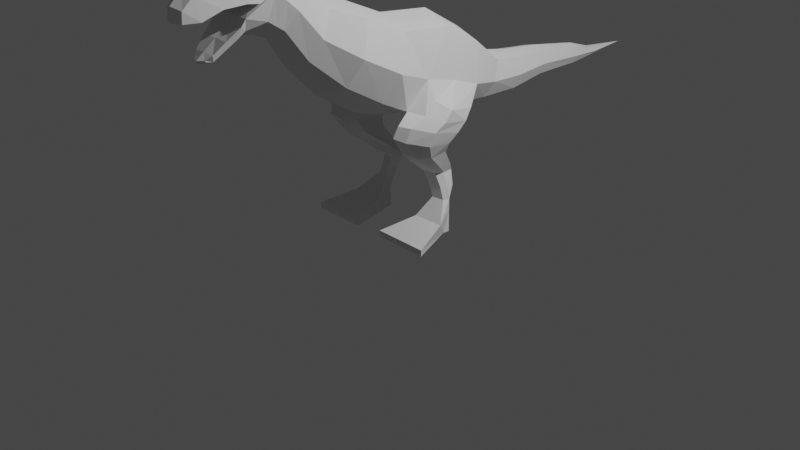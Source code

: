 # Source: Dinosaur.blend  (saved by Blender 3.3.6; exported with 4.5.12 LTS)
import bpy
from mathutils import Matrix  # noqa: F401  (used for matrix-valued properties, if any)

bpy.ops.wm.read_factory_settings(use_empty=True)
scene = bpy.context.scene
scene.name = 'Scene'

# ---- collections
col_references = bpy.data.collections.new('References'); scene.collection.children.link(col_references)
col_collection = bpy.data.collections.new('Collection'); scene.collection.children.link(col_collection)

# ---- world
world_world = bpy.data.worlds.new('World'); scene.world = world_world
world_world.use_nodes = True; world_world.node_tree.nodes.clear()
_N = world_world.node_tree.nodes; _L = world_world.node_tree.links
n0 = _N.new('ShaderNodeOutputWorld'); n0.name = 'World Output'; n0.location = (300, 300)
n1 = _N.new('ShaderNodeBackground'); n1.name = 'Background'; n1.location = (10, 300)
n1.inputs[0].default_value = (0.05088, 0.05088, 0.05088, 1.0)
_L.new(n1.outputs[0], n0.inputs[0])
n0.is_active_output = True
world_world.color = (0.05088, 0.05088, 0.05088)
world_world.use_sun_shadow = False
world_world.sun_shadow_jitter_overblur = 0.0

# ---- cameras
cam_camera = bpy.data.cameras.new('Camera')
cam_camera.clip_end = 100.0
cam_camera.ortho_scale = 7.314

# ---- lights
light_light = bpy.data.lights.new('Light', 'POINT')
light_light.transmission_factor = 0.0
light_light.energy = 1000.0
light_light.shadow_soft_size = 0.1
light_light.shadow_maximum_resolution = 0.006
light_light.use_absolute_resolution = True

# ---- meshes
me_plane = bpy.data.meshes.new('Plane')
me_plane.from_pydata([(0.3756, -0.6122, 2.086), (0.3551, -0.8709, 1.46), (0.3111, 0.4012, 1.774), (0.2992, 0.2192, 1.195), (0.3606, -0.04742, 2.021), (0.4225, -0.6359, 1.345), (0.209, 0.8248, 1.469), (0.2023, 0.6502, 1.113), (0.0, -2.493, 2.795), (0.0, -2.16, 2.282), (0.1716, 1.174, 1.409), (0.0, -2.251, 2.927), (0.0, -2.013, 2.269), (0.0, -1.929, 2.991), (0.0, -1.876, 2.203), (0.0, -1.584, 2.734), (0.0, -1.672, 1.894), (0.0, -1.354, 2.475), (0.0, -1.353, 1.565), (0.174, 1.138, 1.085), (0.0, -1.017, 2.378), (0.0, 2.619, 1.176), (0.1336, 1.635, 1.369), (0.1381, 1.609, 1.127), (0.09798, 2.251, 1.271), (0.09605, 2.231, 1.101), (0.0, 2.61, 1.105), (0.0, 3.149, 1.126), (0.0, 2.227, 1.058), (0.0661, 2.612, 1.117), (0.0, 2.255, 1.295), (0.06828, 2.618, 1.168), (0.0, 1.605, 1.064), (0.3692, -1.052, 2.292), (0.349, -1.293, 1.709), (0.2574, -1.387, 2.413), (0.2434, -1.615, 1.997), (0.2144, -1.615, 2.678), (0.2027, -1.824, 2.297), (0.2144, -1.934, 2.923), (0.2027, -1.991, 2.411), (0.1817, -2.245, 2.859), (0.149, -2.186, 2.36), (0.1442, -2.474, 2.752), (0.104, -2.365, 2.221), (0.1177, -2.632, 2.721), (0.07851, -2.465, 2.146), (0.0, 1.642, 1.401), (0.0, 1.13, 1.003), (0.07426, -2.532, 2.157), (0.1022, -2.734, 2.618), (0.4829, -0.7546, 1.742), (0.3832, 0.3449, 1.368), (0.4549, -0.3983, 1.608), (0.2745, 0.7291, 1.273), (0.0, 1.181, 1.455), (0.0, 0.6067, 1.025), (0.0, 0.8509, 1.521), (0.0, -0.6644, 1.214), (0.0, -0.003609, 2.117), (0.2264, 1.153, 1.232), (0.0, 0.09776, 1.095), (0.1775, 1.619, 1.237), (0.1274, 2.24, 1.178), (0.0, 0.437, 1.854), (0.0, -0.935, 1.305), (0.07976, 2.615, 1.14), (0.0, -0.5741, 2.179), (0.4746, -1.185, 1.971), (0.3309, -1.513, 2.184), (0.2757, -1.73, 2.469), (0.2757, -1.951, 2.667), (0.2402, -2.212, 2.606), (0.1983, -2.409, 2.59), (0.1584, -2.595, 2.514), (0.101, -2.741, 2.513), (0.2223, -2.226, 2.484), (0.07566, -2.544, 2.174), (0.157, -2.385, 2.313), (0.1167, -2.494, 2.213), (0.2144, -1.762, 2.795), (0.2027, -1.908, 2.354), (0.2757, -1.84, 2.568), (0.2044, -2.106, 2.875), (0.2631, -2.106, 2.593), (0.1631, -2.359, 2.786), (0.1307, -2.259, 2.298), (0.2192, -2.31, 2.598), (0.2016, -2.257, 2.419), (0.0, -2.36, 2.169), (0.0, -2.645, 2.776), (0.0, -2.46, 2.111), (0.0, -2.564, 2.134), (0.0, -2.776, 2.646), (0.0, -1.951, 2.667), (0.0, -2.208, 2.606), (0.0, -2.408, 2.59), (0.0, -2.599, 2.514), (0.0, -2.786, 2.513), (0.0, -2.196, 2.476), (0.0, -2.58, 2.162), (0.0, -2.377, 2.315), (0.0, -2.499, 2.223), (0.0, -1.741, 2.856), (0.0, -1.945, 2.236), (0.0, -2.101, 2.951), (0.0, -2.099, 2.593), (0.0, -2.371, 2.837), (0.0, -2.26, 2.226), (0.0, -2.308, 2.598), (0.0, -2.236, 2.413), (0.0, 3.149, 1.126), (0.3209, -0.1897, 1.287), (0.3359, 0.1769, 1.897), (0.0, 0.2167, 1.986), (0.4275, -0.01413, 1.505), (0.0, -0.2833, 1.155), (0.6598, -0.3754, 1.228), (0.5971, -0.03037, 1.145), (0.5432, 0.09347, 1.235), (0.5709, -0.541, 1.315), (0.546, -0.4021, 1.426), (0.6438, -0.2689, 1.324), (0.2925, -0.1351, 0.3157), (0.3678, -0.077, 0.3147), (0.3334, -0.2024, 0.3167), (0.4918, -0.13, 0.3155), (0.4385, -0.06997, 0.3146), (0.4615, -0.1823, 0.3164), (0.3066, -0.1754, 0.2193), (0.3903, -0.1138, 0.2113), (0.268, -0.3678, 0.1436), (0.511, -0.1464, 0.2159), (0.4723, -0.1071, 0.2111), (0.6038, -0.3583, 0.1481), (0.3029, -0.1734, -0.002325), (0.3902, -0.1179, -0.003427), (0.2899, -0.2371, -0.001104), (0.534, -0.1685, -0.002535), (0.4722, -0.1112, -0.003597), (0.5288, -0.2394, -0.001181), (0.1591, -0.7491, 0.06695), (0.7395, -0.7498, 0.06693), (0.1588, -0.7503, 0.002402), (0.7392, -0.751, 0.002378), (0.3005, -0.5071, 0.8975), (0.3559, -0.5396, 1.195), (0.3559, -0.6136, 1.062), (0.3614, -0.009171, 1.029), (0.3634, -0.2136, 0.8703), (0.4011, -0.1928, 0.9547), (0.3796, -0.6504, 0.9055), (0.4642, -0.7893, 1.252), (0.4402, -0.831, 1.135), (0.6541, -0.4953, 1.157), (0.5495, -0.4389, 0.8622), (0.6208, -0.5336, 1.022), (0.5143, -0.2148, 0.856), (0.6005, -0.1373, 1.055), (0.5816, -0.2326, 0.9697), (0.5581, -0.7144, 1.234), (0.5074, -0.5994, 0.897), (0.5308, -0.7574, 1.095), (0.2756, -0.09913, 0.4284), (0.2267, -0.1925, 0.6551), (0.209, -0.0969, 0.5716), (0.3144, -0.0576, 0.6538), (0.3546, -0.03046, 0.4276), (0.2984, -0.01247, 0.5728), (0.2997, -0.2059, 0.4312), (0.2581, -0.3357, 0.6598), (0.2309, -0.2304, 0.5746), (0.4375, -0.1964, 0.6512), (0.4524, -0.1126, 0.4296), (0.3993, -0.1182, 0.5735), (0.433, -0.02235, 0.4273), (0.4239, -0.04986, 0.6494), (0.3902, -0.003027, 0.5719), (0.3959, -0.295, 0.6584), (0.4197, -0.1776, 0.4305), (0.3611, -0.1959, 0.5744)], [(111, 27)], [(51, 1, 5, 53), (52, 3, 7, 54), (54, 7, 19, 60), (46, 49, 92, 91), (77, 79, 102, 100), (27, 29, 26), (25, 23, 32, 28), (23, 19, 48, 32), (2, 6, 57, 64), (22, 24, 30, 47), (7, 3, 61, 56), (10, 22, 47, 55), (49, 77, 100, 92), (6, 10, 55, 57), (19, 7, 56, 48), (60, 62, 22, 10), (44, 46, 91, 89), (62, 63, 24, 22), (5, 1, 65, 58), (62, 23, 25, 63), (45, 43, 8, 90), (66, 29, 27), (113, 2, 64, 114), (66, 27, 31), (63, 66, 31, 24), (42, 86, 108, 9), (63, 25, 29, 66), (112, 5, 58, 116), (51, 0, 33, 68), (68, 33, 35, 69), (69, 35, 37, 70), (82, 80, 39, 71), (84, 83, 41, 72), (87, 85, 43, 73), (73, 43, 45, 74), (24, 31, 21, 30), (74, 45, 50, 75), (46, 79, 77, 49), (44, 78, 79, 46), (86, 88, 78, 44), (40, 71, 76, 42), (81, 82, 71, 40), (36, 69, 70, 38), (34, 68, 69, 36), (1, 51, 68, 34), (43, 85, 107, 8), (0, 4, 59, 67), (78, 88, 110, 101), (40, 42, 9, 12), (72, 87, 109, 95), (41, 83, 105, 11), (86, 44, 89, 108), (19, 23, 62, 60), (85, 41, 11, 107), (38, 81, 104, 14), (39, 80, 103, 13), (71, 84, 106, 94), (83, 39, 13, 105), (6, 54, 60, 10), (2, 52, 54, 6), (0, 51, 53, 4), (113, 115, 52, 2), (38, 70, 82, 81), (70, 37, 80, 82), (71, 39, 83, 84), (42, 76, 88, 86), (72, 41, 85, 87), (36, 38, 14, 16), (37, 35, 17, 15), (29, 25, 28, 26), (79, 78, 101, 102), (74, 75, 98, 97), (33, 0, 67, 20), (31, 27, 21), (88, 76, 99, 110), (73, 74, 97, 96), (1, 34, 18, 65), (76, 71, 94, 99), (87, 73, 96, 109), (50, 45, 90, 93), (80, 37, 15, 103), (84, 72, 95, 106), (35, 33, 20, 17), (81, 40, 12, 104), (34, 36, 16, 18), (75, 50, 93, 98), (4, 53, 115, 113), (3, 112, 116, 61), (4, 113, 114, 59), (3, 52, 119, 118), (122, 117, 118, 119), (121, 120, 117, 122), (53, 5, 120, 121), (169, 163, 123, 125), (52, 115, 122, 119), (115, 53, 121, 122), (3, 118, 158, 148), (117, 120, 160, 154), (112, 3, 148, 146), (157, 155, 172, 176), (173, 179, 128, 126), (179, 169, 125, 128), (151, 145, 164, 170), (155, 161, 178, 172), (120, 5, 152, 160), (175, 173, 126, 127), (118, 117, 154, 158), (5, 112, 146, 152), (128, 125, 131, 134), (125, 123, 129, 131), (167, 175, 127, 124), (161, 151, 170, 178), (149, 157, 176, 166), (132, 134, 140, 138), (129, 130, 136, 135), (124, 127, 133, 130), (127, 126, 132, 133), (123, 124, 130, 129), (126, 128, 134, 132), (135, 136, 139, 138), (137, 135, 138, 140), (131, 129, 135, 137), (131, 137, 143, 141), (130, 133, 139, 136), (133, 132, 138, 139), (142, 141, 143, 144), (140, 134, 142, 144), (137, 140, 144, 143), (134, 131, 141, 142), (146, 148, 150, 147), (147, 150, 149, 145), (152, 146, 147, 153), (153, 147, 145, 151), (155, 157, 159, 156), (156, 159, 158, 154), (161, 155, 156, 162), (162, 156, 154, 160), (157, 149, 150, 159), (159, 150, 148, 158), (151, 161, 162, 153), (153, 162, 160, 152), (163, 167, 124, 123), (164, 166, 168, 165), (165, 168, 167, 163), (170, 164, 165, 171), (171, 165, 163, 169), (173, 175, 177, 174), (174, 177, 176, 172), (179, 173, 174, 180), (180, 174, 172, 178), (175, 167, 168, 177), (177, 168, 166, 176), (169, 179, 180, 171), (171, 180, 178, 170), (145, 149, 166, 164)])
_uv = me_plane.uv_layers.new(name='UVMap')
_uv.uv.foreach_set('vector', [0.5, 0.0, 0.8224, 0.0, 0.8224, 0.4358, 0.5, 0.568, 0.5537, 0.9904, 0.8224, 0.9423, 0.8224, 1.0, 0.5, 1.0, 0.5, 1.0, 0.8224, 1.0, 0.8224, 1.0, 0.5, 1.0, 0.9504, 0.0, 0.9461, 0.0, 1.0, 0.0, 1.0, 0.0, 0.9267, 0.0, 0.8603, 0.0, 0.8603, 0.0, 0.9632, 0.0, 0.09521, 1.0, 0.8224, 1.0, 1.0, 1.0, 0.8224, 1.0, 0.8224, 1.0, 1.0, 1.0, 1.0, 1.0, 0.0, 0.0, 0.0, 0.0, 0.0, 0.0, 0.0, 0.0, 0.1056, 1.0, 0.1056, 1.0, 0.0, 1.0, 0.0, 1.0, 0.0, 0.0, 0.0, 0.0, 0.0, 0.0, 0.0, 0.0, 0.8224, 1.0, 0.8224, 0.9423, 1.0, 1.0, 1.0, 1.0, 0.0, 0.0, 0.0, 0.0, 0.0, 0.0, 0.0, 0.0, 0.9461, 0.0, 0.9267, 0.0, 0.9632, 0.0, 1.0, 0.0, 0.1056, 1.0, 0.1056, 1.0, 0.0, 1.0, 0.0, 1.0, 0.8224, 1.0, 0.8224, 1.0, 1.0, 1.0, 1.0, 1.0, 0.0, 0.0, 0.0, 0.0, 0.0, 0.0, 0.0, 0.0, 0.9383, 0.0, 0.9504, 0.0, 1.0, 0.0, 1.0, 0.0, 0.0, 0.0, 0.0, 0.0, 0.0, 0.0, 0.0, 0.0, 0.8224, 0.4358, 0.8224, 0.0, 1.0, 0.0, 1.0, 0.2621, 0.5, 1.0, 0.8224, 1.0, 0.8224, 1.0, 0.5, 1.0, 0.1056, 0.0, 0.1056, 0.0, 0.0, 0.0, 0.0, 0.0, 0.5, 1.0, 0.8224, 1.0, 0.09521, 1.0, 0.1056, 0.75, 0.1056, 1.0, 0.0, 1.0, 0.0, 0.75, 0.0, 0.0, 0.0, 0.0, 0.0, 0.0, 0.0, 0.0, 0.0, 0.0, 0.0, 0.0, 0.0, 0.0, 0.9027, 0.0, 0.9205, 0.0, 1.0, 0.0, 1.0, 0.0, 0.5, 1.0, 0.8224, 1.0, 0.8224, 1.0, 0.5, 1.0, 0.8224, 0.6899, 0.8224, 0.4358, 1.0, 0.2621, 1.0, 0.631, 0.5, 0.0, 0.1056, 0.0, 0.1056, 0.0, 0.5, 0.0, 0.5, 0.0, 0.1056, 0.0, 0.1056, 0.0, 0.5, 0.0, 0.5, 0.0, 0.1056, 0.0, 0.1056, 0.0, 0.5, 0.0, 0.5, 0.0, 0.1056, 0.0, 0.1056, 0.0, 0.5, 0.0, 0.5, 0.0, 0.1056, 0.0, 0.1056, 0.0, 0.5, 0.0, 0.5, 0.0, 0.1056, 0.0, 0.1056, 0.0, 0.5, 0.0, 0.5, 0.0, 0.1056, 0.0, 0.1056, 0.0, 0.5, 0.0, 0.0, 0.0, 0.0, 0.0, 0.0, 0.0, 0.0, 0.0, 0.5, 0.0, 0.1056, 0.0, 0.1727, 0.0, 0.5, 0.0, 0.9504, 0.0, 0.8603, 0.0, 0.9267, 0.0, 0.9461, 0.0, 0.9383, 0.0, 0.8262, 0.0, 0.8603, 0.0, 0.9504, 0.0, 0.9205, 0.0, 0.7761, 0.0, 0.8262, 0.0, 0.9383, 0.0, 0.8224, 0.0, 0.5, 0.0, 0.7261, 0.0, 0.9027, 0.0, 0.8224, 0.0, 0.5, 0.0, 0.5, 0.0, 0.8224, 0.0, 0.8224, 0.0, 0.5, 0.0, 0.5, 0.0, 0.8224, 0.0, 0.8224, 0.0, 0.5, 0.0, 0.5, 0.0, 0.8224, 0.0, 0.8224, 0.0, 0.5, 0.0, 0.5, 0.0, 0.8224, 0.0, 0.1056, 0.0, 0.1056, 0.0, 0.0, 0.0, 0.0, 0.0, 0.1056, 0.0, 0.1056, 0.5, 0.0, 0.5, 0.0, 0.0, 0.8262, 0.0, 0.7761, 0.0, 0.7761, 0.0, 0.8262, 0.0, 0.8224, 0.0, 0.9027, 0.0, 1.0, 0.0, 1.0, 0.0, 0.5, 0.0, 0.5, 0.0, 0.5, 0.0, 0.5, 0.0, 0.1056, 0.0, 0.1056, 0.0, 0.0, 0.0, 0.0, 0.0, 0.9205, 0.0, 0.9383, 0.0, 1.0, 0.0, 1.0, 0.0, 0.0, 0.0, 0.0, 0.0, 0.0, 0.0, 0.0, 0.0, 0.1056, 0.0, 0.1056, 0.0, 0.0, 0.0, 0.0, 0.0, 0.8224, 0.0, 0.8224, 0.0, 1.0, 0.0, 1.0, 0.0, 0.1056, 0.0, 0.1056, 0.0, 0.0, 0.0, 0.0, 0.0, 0.5, 0.0, 0.5, 0.0, 0.5, 0.0, 0.5, 0.0, 0.1056, 0.0, 0.1056, 0.0, 0.0, 0.0, 0.0, 0.0, 0.1056, 1.0, 0.5, 1.0, 0.5, 1.0, 0.1056, 1.0, 0.1056, 1.0, 0.5537, 0.9904, 0.5, 1.0, 0.1056, 1.0, 0.1056, 0.0, 0.5, 0.0, 0.5, 0.568, 0.1056, 0.5, 0.1056, 0.75, 0.5, 0.784, 0.5537, 0.9904, 0.1056, 1.0, 0.8224, 0.0, 0.5, 0.0, 0.5, 0.0, 0.8224, 0.0, 0.5, 0.0, 0.1056, 0.0, 0.1056, 0.0, 0.5, 0.0, 0.5, 0.0, 0.1056, 0.0, 0.1056, 0.0, 0.5, 0.0, 0.9027, 0.0, 0.7261, 0.0, 0.7761, 0.0, 0.9205, 0.0, 0.5, 0.0, 0.1056, 0.0, 0.1056, 0.0, 0.5, 0.0, 0.8224, 0.0, 0.8224, 0.0, 1.0, 0.0, 1.0, 0.0, 0.1056, 0.0, 0.1056, 0.0, 0.0, 0.0, 0.0, 0.0, 0.8224, 1.0, 0.8224, 1.0, 1.0, 1.0, 1.0, 1.0, 0.8603, 0.0, 0.8262, 0.0, 0.8262, 0.0, 0.8603, 0.0, 0.5, 0.0, 0.5, 0.0, 0.5, 0.0, 0.5, 0.0, 0.1056, 0.0, 0.1056, 0.0, 0.0, 0.0, 0.0, 0.0, 0.0, 0.0, 0.0, 0.0, 0.0, 0.0, 0.7761, 0.0, 0.7261, 0.0, 0.7261, 0.0, 0.7761, 0.0, 0.5, 0.0, 0.5, 0.0, 0.5, 0.0, 0.5, 0.0, 0.8224, 0.0, 0.8224, 0.0, 1.0, 0.0, 1.0, 0.0, 0.7261, 0.0, 0.5, 0.0, 0.5, 0.0, 0.7261, 0.0, 0.5, 0.0, 0.5, 0.0, 0.5, 0.0, 0.5, 0.0, 0.1727, 0.0, 0.1056, 0.0, 0.0, 0.0, 0.0, 0.0, 0.1056, 0.0, 0.1056, 0.0, 0.0, 0.0, 0.0, 0.0, 0.5, 0.0, 0.5, 0.0, 0.5, 0.0, 0.5, 0.0, 0.1056, 0.0, 0.1056, 0.0, 0.0, 0.0, 0.0, 0.0, 0.8224, 0.0, 0.8224, 0.0, 1.0, 0.0, 1.0, 0.0, 0.8224, 0.0, 0.8224, 0.0, 1.0, 0.0, 1.0, 0.0, 0.5, 0.0, 0.1727, 0.0, 0.0, 0.0, 0.5, 0.0, 0.1056, 0.5, 0.5, 0.568, 0.5, 0.784, 0.1056, 0.75, 0.8224, 0.9423, 0.8224, 0.6899, 1.0, 0.631, 1.0, 1.0, 0.1056, 0.5, 0.1056, 0.75, 0.0, 0.75, 0.0, 0.5, 0.8224, 0.9423, 0.5537, 0.9904, 0.6569, 0.8605, 0.7832, 0.7962, 0.6587, 0.6486, 0.776, 0.6159, 0.7832, 0.7962, 0.6569, 0.8605, 0.6923, 0.5501, 0.7771, 0.5441, 0.776, 0.6159, 0.6587, 0.6486, 0.5, 0.568, 0.8224, 0.4358, 0.7771, 0.5441, 0.6923, 0.5501, 0.8224, 0.4376, 0.8224, 0.7169, 0.8224, 0.6899, 0.8224, 0.4376, 0.5537, 0.9904, 0.5, 0.784, 0.6587, 0.6486, 0.6569, 0.8605, 0.5, 0.784, 0.5, 0.568, 0.6923, 0.5501, 0.6587, 0.6486, 0.8224, 0.9423, 0.7832, 0.7962, 0.8104, 0.8462, 0.8224, 0.9423, 0.776, 0.6159, 0.7771, 0.5441, 0.8082, 0.4976, 0.8082, 0.6395, 0.8224, 0.6899, 0.8224, 0.9423, 0.8224, 0.9423, 0.8224, 0.6082, 0.8224, 0.9409, 0.8224, 0.6899, 0.8224, 0.6868, 0.8224, 0.9327, 0.8224, 0.7002, 0.8224, 0.5194, 0.8224, 0.5194, 0.8224, 0.718, 0.8224, 0.5194, 0.8224, 0.4376, 0.8224, 0.4376, 0.8224, 0.5194, 0.8224, 0.4594, 0.8224, 0.6177, 0.8224, 0.698, 0.8224, 0.4416, 0.8224, 0.6899, 0.8224, 0.5194, 0.8224, 0.5194, 0.8224, 0.6868, 0.7771, 0.5441, 0.8224, 0.4358, 0.8181, 0.4614, 0.8082, 0.4976, 0.8224, 0.9391, 0.8224, 0.7002, 0.8224, 0.718, 0.8224, 0.9423, 0.7832, 0.7962, 0.776, 0.6159, 0.8082, 0.6395, 0.8104, 0.8462, 0.8224, 0.4358, 0.8224, 0.6899, 0.8224, 0.6082, 0.8181, 0.4614, 0.8224, 0.5194, 0.8224, 0.4376, 0.8224, 0.4376, 0.8224, 0.4799, 0.8224, 0.4376, 0.8224, 0.6899, 0.8224, 0.6899, 0.8224, 0.4376, 0.8224, 0.9126, 0.8224, 0.9391, 0.8224, 0.9423, 0.8224, 0.9126, 0.8224, 0.5194, 0.8224, 0.4594, 0.8224, 0.4416, 0.8224, 0.5194, 0.8224, 0.9338, 0.8224, 0.9409, 0.8224, 0.9327, 0.8224, 0.9173, 0.8224, 0.718, 0.8224, 0.4799, 0.8224, 0.4376, 0.8224, 0.718, 0.8224, 0.6899, 0.8224, 0.9126, 0.8224, 0.9126, 0.8224, 0.6899, 0.8224, 0.9126, 0.8224, 0.9423, 0.8224, 0.9423, 0.8224, 0.9126, 0.8224, 0.9423, 0.8224, 0.718, 0.8224, 0.718, 0.8224, 0.9423, 0.8224, 0.6899, 0.8224, 0.9126, 0.8224, 0.9126, 0.8224, 0.6899, 0.8224, 0.718, 0.8224, 0.5194, 0.8224, 0.4799, 0.8224, 0.718, 0.8224, 0.6899, 0.8224, 0.9126, 0.8224, 0.9423, 0.8224, 0.718, 0.8224, 0.4376, 0.8224, 0.6899, 0.8224, 0.718, 0.8224, 0.4376, 0.8224, 0.4376, 0.8224, 0.6899, 0.8224, 0.6899, 0.8224, 0.4376, 0.8224, 0.4376, 0.8224, 0.4376, 0.8224, 0.4376, 0.8224, 0.4376, 0.8224, 0.9126, 0.8224, 0.9423, 0.8224, 0.9423, 0.8224, 0.9126, 0.8224, 0.9423, 0.8224, 0.718, 0.8224, 0.718, 0.8224, 0.9423, 0.8224, 0.4376, 0.8224, 0.4376, 0.8224, 0.4376, 0.8224, 0.4376, 0.8224, 0.4376, 0.8224, 0.4799, 0.8224, 0.4376, 0.8224, 0.4376, 0.8224, 0.4376, 0.8224, 0.4376, 0.8224, 0.4376, 0.8224, 0.4376, 0.8224, 0.4799, 0.8224, 0.4376, 0.8224, 0.4376, 0.8224, 0.4376, 0.8224, 0.6082, 0.8224, 0.9423, 0.8224, 0.9423, 0.8224, 0.6298, 0.8224, 0.6298, 0.8224, 0.9423, 0.8224, 0.9338, 0.8224, 0.6177, 0.8181, 0.4614, 0.8224, 0.6082, 0.8224, 0.6298, 0.8219, 0.4818, 0.8219, 0.4818, 0.8224, 0.6298, 0.8224, 0.6177, 0.8224, 0.4594, 0.8224, 0.6899, 0.8224, 0.9409, 0.8202, 0.9246, 0.8198, 0.6964, 0.8198, 0.6964, 0.8202, 0.9246, 0.8104, 0.8462, 0.8082, 0.6395, 0.8224, 0.5194, 0.8224, 0.6899, 0.8198, 0.6964, 0.8198, 0.5178, 0.8198, 0.5178, 0.8198, 0.6964, 0.8082, 0.6395, 0.8082, 0.4976, 0.8224, 0.9409, 0.8224, 0.9338, 0.8224, 0.9423, 0.8202, 0.9246, 0.8202, 0.9246, 0.8224, 0.9423, 0.8224, 0.9423, 0.8104, 0.8462, 0.8224, 0.4594, 0.8224, 0.5194, 0.8198, 0.5178, 0.8219, 0.4818, 0.8219, 0.4818, 0.8198, 0.5178, 0.8082, 0.4976, 0.8181, 0.4614, 0.8224, 0.7169, 0.8224, 0.9126, 0.8224, 0.9126, 0.8224, 0.6899, 0.8224, 0.698, 0.8224, 0.9173, 0.8224, 0.9088, 0.8224, 0.7121, 0.8224, 0.7121, 0.8224, 0.9088, 0.8224, 0.9126, 0.8224, 0.7169, 0.8224, 0.4416, 0.8224, 0.698, 0.8224, 0.7121, 0.8224, 0.4395, 0.8224, 0.4395, 0.8224, 0.7121, 0.8224, 0.7169, 0.8224, 0.4376, 0.8224, 0.7002, 0.8224, 0.9391, 0.8224, 0.919, 0.8224, 0.6795, 0.8224, 0.6795, 0.8224, 0.919, 0.8224, 0.9327, 0.8224, 0.6868, 0.8224, 0.5194, 0.8224, 0.7002, 0.8224, 0.6795, 0.8224, 0.5194, 0.8224, 0.5194, 0.8224, 0.6795, 0.8224, 0.6868, 0.8224, 0.5194, 0.8224, 0.9391, 0.8224, 0.9126, 0.8224, 0.9088, 0.8224, 0.919, 0.8224, 0.919, 0.8224, 0.9088, 0.8224, 0.9173, 0.8224, 0.9327, 0.8224, 0.4376, 0.8224, 0.5194, 0.8224, 0.5194, 0.8224, 0.4395, 0.8224, 0.4395, 0.8224, 0.5194, 0.8224, 0.5194, 0.8224, 0.4416, 0.8224, 0.6177, 0.8224, 0.9338, 0.8224, 0.9173, 0.8224, 0.698])
me_plane.update()

# ---- objects
ob_reference_front = bpy.data.objects.new('Reference.Front', None)
ob_reference_side = bpy.data.objects.new('Reference.Side', None)
ob_light = bpy.data.objects.new('Light', light_light)
ob_camera = bpy.data.objects.new('Camera', cam_camera)
ob_plane = bpy.data.objects.new('Plane', me_plane)

# ---- transforms, parenting, visibility, modifiers, constraints
ob_reference_front.location = (-0.0482, 2.0, 1.351)
ob_reference_front.rotation_euler = (1.571, -0.0, 3.142)
ob_reference_front.scale = (1.158, 1.158, 1.158)
ob_reference_front.empty_display_type = 'IMAGE'
ob_reference_front.empty_display_size = 5.0
ob_reference_front.use_empty_image_alpha = True
ob_reference_front.color = (1.0, 1.0, 1.0, 0.6321)
ob_reference_side.location = (-2.0, 0.3465, 1.59)
ob_reference_side.rotation_euler = (1.571, -0.0, 4.712)
ob_reference_side.scale = (1.44, 1.44, 1.44)
ob_reference_side.empty_display_type = 'IMAGE'
ob_reference_side.empty_display_size = 5.0
ob_reference_side.use_empty_image_alpha = True
ob_reference_side.color = (1.0, 1.0, 1.0, 0.3585)
ob_light.location = (4.076, 1.005, 5.904)
ob_light.rotation_euler = (0.6503, 0.05522, 1.866)
ob_light.lock_rotations_4d = False
ob_light.empty_display_type = 'ARROWS'
ob_light.color = (0.0, 0.0, 0.0, 0.0)
ob_light.lineart.crease_threshold = 0.0
ob_camera.location = (7.359, -6.926, 4.958)
ob_camera.rotation_euler = (1.109, 0.0, 0.8149)
ob_camera.lock_rotations_4d = False
ob_camera.empty_display_type = 'ARROWS'
ob_camera.color = (0.0, 0.0, 0.0, 0.0)
ob_camera.display_type = 'WIRE'
ob_camera.lineart.crease_threshold = 0.0
ob_plane.location = (0.0, 0.3392, 0.0)
_m = ob_plane.modifiers.new('Mirror', 'MIRROR')
_m.use_clip = True

# ---- collection membership
col_references.objects.link(ob_reference_front)
col_references.objects.link(ob_reference_side)
col_collection.objects.link(ob_light)
col_collection.objects.link(ob_camera)
col_collection.objects.link(ob_plane)

# ---- scene / render settings (as saved in the file)
scene.camera = ob_camera
scene.frame_start = 1; scene.frame_end = 250; scene.frame_set(1)
scene.render.engine = 'BLENDER_EEVEE_NEXT'
scene.cycles.sampling_pattern = 'TABULATED_SOBOL'
scene.cycles.use_light_tree = False
scene.view_settings.view_transform = 'Filmic'
bpy.context.view_layer.update()
